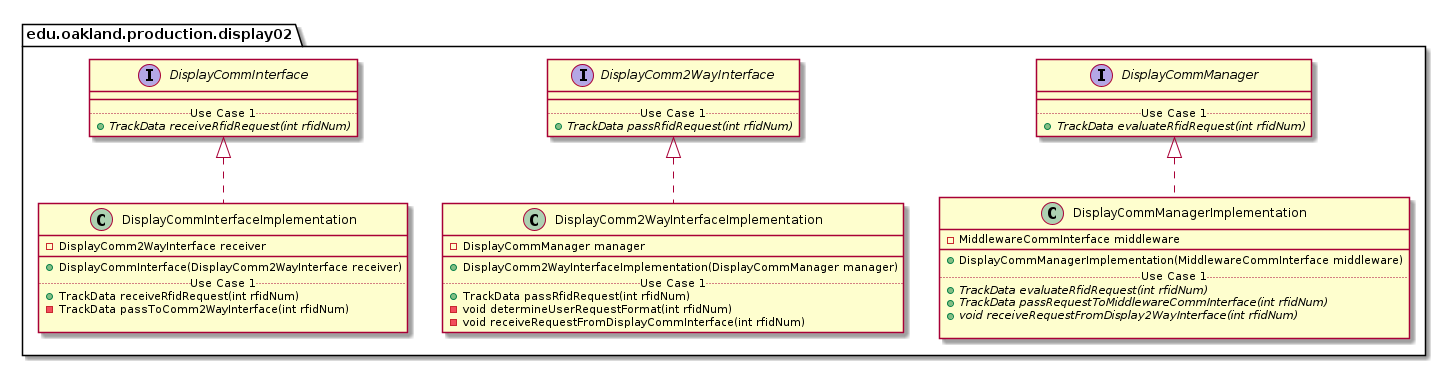

The diagram above was rendered by PlantUML. Its source (embedded in the PNG):
@startuml Display02ProductionPackage_DirectDependencies

package edu.oakland.production.display02 {
    
}


package edu.oakland.production.display02 {
    
}


package edu.oakland.production.display02 {
    interface DisplayCommInterface {
        __
        .. Use Case 1 ..
        {abstract} + TrackData receiveRfidRequest(int rfidNum)
    }
}


package edu.oakland.production.display02 {
    interface DisplayComm2WayInterface {
        __
        .. Use Case 1 ..
        {abstract} + TrackData passRfidRequest(int rfidNum)
    }
}


package edu.oakland.production.display02 {
    interface DisplayCommManager {
        __
        .. Use Case 1 ..
        {abstract} + TrackData evaluateRfidRequest(int rfidNum)
    }
}


package edu.oakland.production.display02 {
    class DisplayCommInterfaceImplementation {
        - DisplayComm2WayInterface receiver
        __
        + DisplayCommInterface(DisplayComm2WayInterface receiver)
        .. Use Case 1 ..
        + TrackData receiveRfidRequest(int rfidNum)
        - TrackData passToComm2WayInterface(int rfidNum)

    }
}


DisplayCommInterfaceImplementation .up.|> DisplayCommInterface

package edu.oakland.production.display02 {
    class DisplayComm2WayInterfaceImplementation {
        - DisplayCommManager manager
        __
        + DisplayComm2WayInterfaceImplementation(DisplayCommManager manager)
        .. Use Case 1 ..
        + TrackData passRfidRequest(int rfidNum)
        - void determineUserRequestFormat(int rfidNum)
        - void receiveRequestFromDisplayCommInterface(int rfidNum)
    }
}


DisplayComm2WayInterfaceImplementation .up.|> DisplayComm2WayInterface

package edu.oakland.production.display02 {
    class DisplayCommManagerImplementation {
        - MiddlewareCommInterface middleware
        __
        + DisplayCommManagerImplementation(MiddlewareCommInterface middleware)
        .. Use Case 1 ..
        {abstract} + TrackData evaluateRfidRequest(int rfidNum)
        {abstract} + TrackData passRequestToMiddlewareCommInterface(int rfidNum)
        {abstract} + void receiveRequestFromDisplay2WayInterface(int rfidNum)

    }
}


DisplayCommManagerImplementation .up.|> DisplayCommManager















@enduml